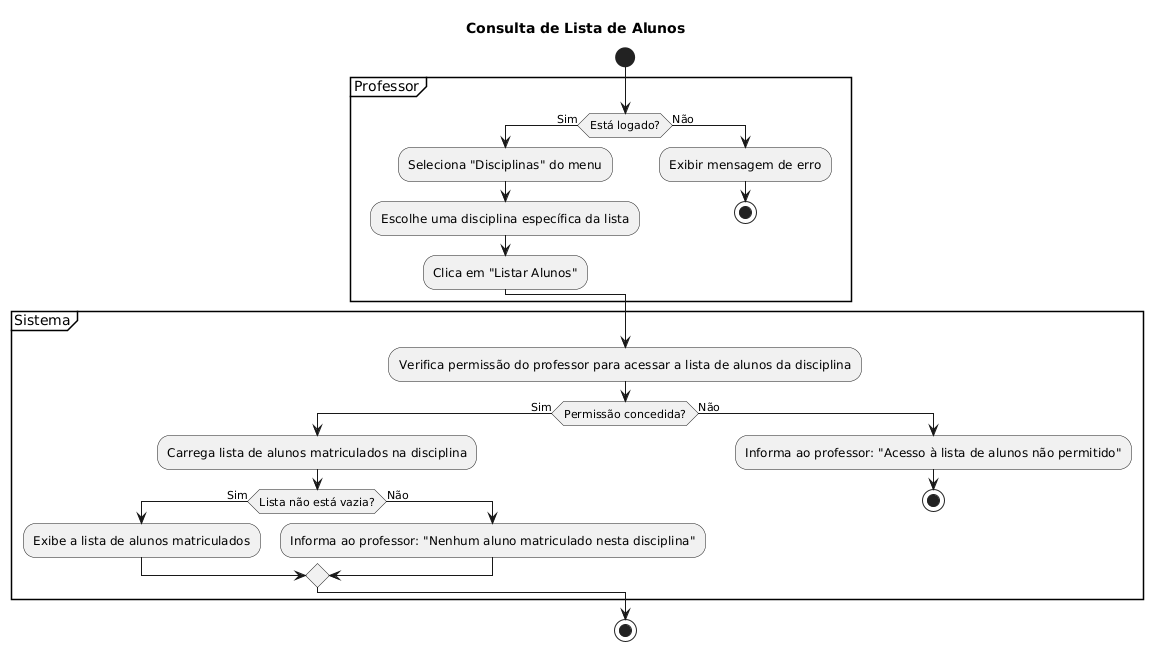

The diagram above was rendered by PlantUML. Its source (embedded in the PNG):
@startuml
title Consulta de Lista de Alunos
start
partition Professor {
    if (Está logado?) then (Sim)
        :Seleciona "Disciplinas" do menu;
        :Escolhe uma disciplina específica da lista;
        :Clica em "Listar Alunos";
    else (Não)
        :Exibir mensagem de erro;
        stop
    endif
}

partition Sistema {
    :Verifica permissão do professor para acessar a lista de alunos da disciplina;
    if (Permissão concedida?) then (Sim)
        :Carrega lista de alunos matriculados na disciplina;
        if (Lista não está vazia?) then (Sim)
            :Exibe a lista de alunos matriculados;
        else (Não)
            :Informa ao professor: "Nenhum aluno matriculado nesta disciplina";
        endif
    else (Não)
        :Informa ao professor: "Acesso à lista de alunos não permitido";
        stop
    endif
}
stop
@enduml